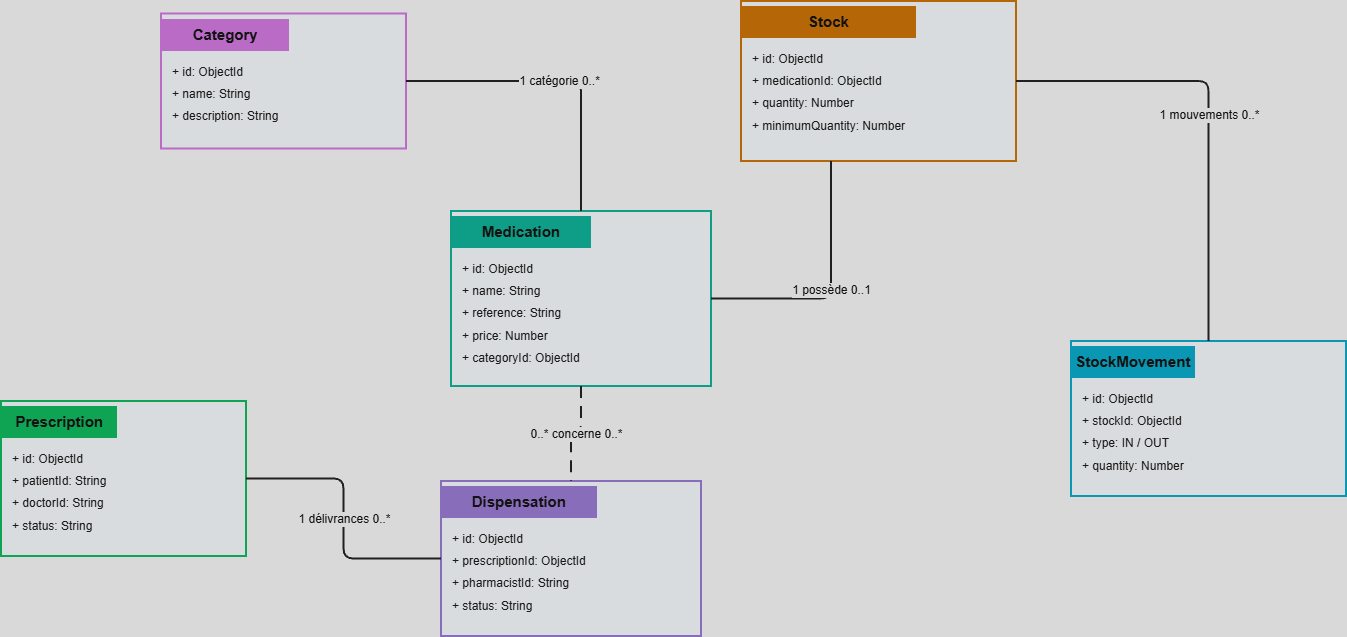

The diagram above was exported from draw.io. Its source (the exported page's mxGraphModel, read from the mxfile embedded in the PNG):
<mxGraphModel dx="1414" dy="777" grid="1" gridSize="10" guides="1" tooltips="1" connect="1" arrows="1" fold="1" page="1" pageScale="1" pageWidth="1400" pageHeight="850" background="#181818" math="0" shadow="0">
  <root>
    <mxCell id="0" />
    <mxCell id="1" parent="0" />
    <mxCell id="category" parent="1" style="rounded=0;whiteSpace=wrap;html=1;fillColor=#121518;strokeColor=#BD62CA;strokeWidth=2;align=left;verticalAlign=top;spacing=0;shadow=0;" value="&lt;div style=&quot;font-size:15px;font-weight:bold;text-align:center;color:#FFFFFF;background-color:#BD62CA;padding:7px 0;&quot;&gt;Category&lt;/div&gt;&lt;div style=&quot;font-size:12px;line-height:1.85;text-align:left;padding:10px 11px;color:#F5F5F5;&quot;&gt;+ id: ObjectId&lt;br/&gt;+ name: String&lt;br/&gt;+ description: String&lt;/div&gt;" vertex="1">
      <mxGeometry height="135" width="245" x="240" y="32.5" as="geometry" />
    </mxCell>
    <mxCell id="medication" parent="1" style="rounded=0;whiteSpace=wrap;html=1;fillColor=#121518;strokeColor=#00A88D;strokeWidth=2;align=left;verticalAlign=top;spacing=0;shadow=0;" value="&lt;div style=&quot;font-size:15px;font-weight:bold;text-align:center;color:#FFFFFF;background-color:#00A88D;padding:7px 0;&quot;&gt;Medication&lt;/div&gt;&lt;div style=&quot;font-size:12px;line-height:1.85;text-align:left;padding:10px 11px;color:#F5F5F5;&quot;&gt;+ id: ObjectId&lt;br/&gt;+ name: String&lt;br/&gt;+ reference: String&lt;br/&gt;+ price: Number&lt;br/&gt;+ categoryId: ObjectId&lt;/div&gt;" vertex="1">
      <mxGeometry height="175" width="260" x="530" y="230" as="geometry" />
    </mxCell>
    <mxCell id="stock" parent="1" style="rounded=0;whiteSpace=wrap;html=1;fillColor=#121518;strokeColor=#E18618;strokeWidth=2;align=left;verticalAlign=top;spacing=0;shadow=0;" value="&lt;div style=&quot;font-size:15px;font-weight:bold;text-align:center;color:#FFFFFF;background-color:#E18618;padding:7px 0;&quot;&gt;Stock&lt;/div&gt;&lt;div style=&quot;font-size:12px;line-height:1.85;text-align:left;padding:10px 11px;color:#F5F5F5;&quot;&gt;+ id: ObjectId&lt;br/&gt;+ medicationId: ObjectId&lt;br/&gt;+ quantity: Number&lt;br/&gt;+ minimumQuantity: Number&lt;/div&gt;" vertex="1">
      <mxGeometry height="160" width="275" x="820" y="20" as="geometry" />
    </mxCell>
    <mxCell id="stockmovement" parent="1" style="rounded=0;whiteSpace=wrap;html=1;fillColor=#121518;strokeColor=#00A5C6;strokeWidth=2;align=left;verticalAlign=top;spacing=0;shadow=0;" value="&lt;div style=&quot;font-size:15px;font-weight:bold;text-align:center;color:#FFFFFF;background-color:#00A5C6;padding:7px 0;&quot;&gt;StockMovement&lt;/div&gt;&lt;div style=&quot;font-size:12px;line-height:1.85;text-align:left;padding:10px 11px;color:#F5F5F5;&quot;&gt;+ id: ObjectId&lt;br/&gt;+ stockId: ObjectId&lt;br/&gt;+ type: IN / OUT&lt;br/&gt;+ quantity: Number&lt;/div&gt;" vertex="1">
      <mxGeometry height="155" width="275" x="1150" y="360" as="geometry" />
    </mxCell>
    <mxCell id="prescription" parent="1" style="rounded=0;whiteSpace=wrap;html=1;fillColor=#121518;strokeColor=#00AC50;strokeWidth=2;align=left;verticalAlign=top;spacing=0;shadow=0;" value="&lt;div style=&quot;font-size:15px;font-weight:bold;text-align:center;color:#FFFFFF;background-color:#00AC50;padding:7px 0;&quot;&gt;Prescription&lt;/div&gt;&lt;div style=&quot;font-size:12px;line-height:1.85;text-align:left;padding:10px 11px;color:#F5F5F5;&quot;&gt;+ id: ObjectId&lt;br/&gt;+ patientId: String&lt;br/&gt;+ doctorId: String&lt;br/&gt;+ status: String&lt;/div&gt;" vertex="1">
      <mxGeometry height="155" width="245" x="80" y="420" as="geometry" />
    </mxCell>
    <mxCell id="dispensation" parent="1" style="rounded=0;whiteSpace=wrap;html=1;fillColor=#121518;strokeColor=#9A7BD5;strokeWidth=2;align=left;verticalAlign=top;spacing=0;shadow=0;" value="&lt;div style=&quot;font-size:15px;font-weight:bold;text-align:center;color:#FFFFFF;background-color:#9A7BD5;padding:7px 0;&quot;&gt;Dispensation&lt;/div&gt;&lt;div style=&quot;font-size:12px;line-height:1.85;text-align:left;padding:10px 11px;color:#F5F5F5;&quot;&gt;+ id: ObjectId&lt;br/&gt;+ prescriptionId: ObjectId&lt;br/&gt;+ pharmacistId: String&lt;br/&gt;+ status: String&lt;/div&gt;" vertex="1">
      <mxGeometry height="155" width="260" x="520" y="500" as="geometry" />
    </mxCell>
    <mxCell id="e1" edge="1" parent="1" source="category" style="edgeStyle=orthogonalEdgeStyle;rounded=1;orthogonalLoop=1;jettySize=auto;html=1;strokeColor=#EEEEEE;strokeWidth=2;fontColor=#FFFFFF;fontSize=12;labelBackgroundColor=#ffffff;endArrow=none;startArrow=none;fontColor=#FFFFFF;labelBackgroundColor=#181818;" target="medication" value="1       catégorie       0..*">
      <mxGeometry relative="1" as="geometry" />
    </mxCell>
    <mxCell id="e2" edge="1" parent="1" source="medication" style="edgeStyle=orthogonalEdgeStyle;rounded=1;orthogonalLoop=1;jettySize=auto;html=1;strokeColor=#EEEEEE;strokeWidth=2;fontColor=#FFFFFF;fontSize=12;labelBackgroundColor=#ffffff;endArrow=none;startArrow=none;fontColor=#FFFFFF;labelBackgroundColor=#181818;" target="stock" value="1      possède      0..1">
      <mxGeometry relative="1" as="geometry">
        <Array as="points">
          <mxPoint x="910" y="317.5" />
        </Array>
      </mxGeometry>
    </mxCell>
    <mxCell id="e3" edge="1" parent="1" source="stock" style="edgeStyle=orthogonalEdgeStyle;rounded=1;orthogonalLoop=1;jettySize=auto;html=1;strokeColor=#EEEEEE;strokeWidth=2;fontColor=#FFFFFF;fontSize=12;labelBackgroundColor=#ffffff;endArrow=none;startArrow=none;fontColor=#FFFFFF;labelBackgroundColor=#181818;" target="stockmovement" value="1     mouvements     0..*">
      <mxGeometry relative="1" as="geometry" />
    </mxCell>
    <mxCell id="e4" edge="1" parent="1" source="prescription" style="edgeStyle=orthogonalEdgeStyle;rounded=1;orthogonalLoop=1;jettySize=auto;html=1;strokeColor=#EEEEEE;strokeWidth=2;fontColor=#FFFFFF;fontSize=12;labelBackgroundColor=#ffffff;endArrow=none;startArrow=none;fontColor=#FFFFFF;labelBackgroundColor=#181818;" target="dispensation" value="1     délivrances     0..*">
      <mxGeometry relative="1" as="geometry" />
    </mxCell>
    <mxCell id="e5" edge="1" parent="1" source="medication" style="edgeStyle=orthogonalEdgeStyle;rounded=1;orthogonalLoop=1;jettySize=auto;html=1;strokeColor=#EEEEEE;strokeWidth=2;fontColor=#FFFFFF;fontSize=12;labelBackgroundColor=#ffffff;endArrow=none;startArrow=none;dashed=1;dashPattern=6 4;fontColor=#FFFFFF;labelBackgroundColor=#181818;" target="dispensation" value="0..*     concerne     0..*">
      <mxGeometry relative="1" as="geometry" />
    </mxCell>
  </root>
</mxGraphModel>